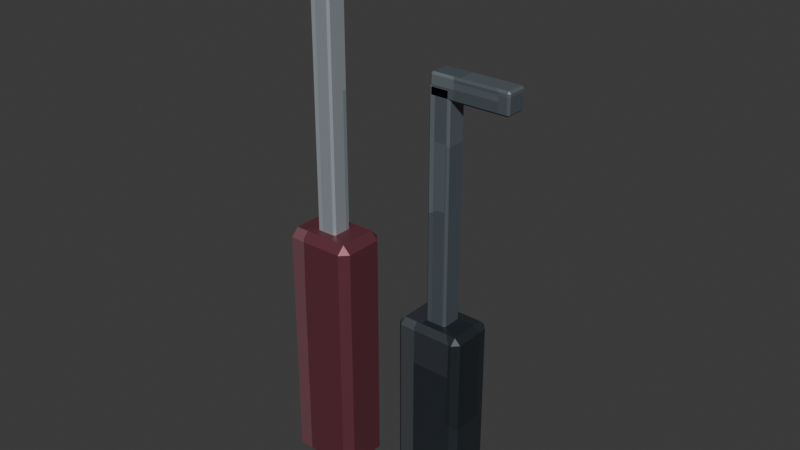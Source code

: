 # Source: lockpick_set.blend  (saved by Blender 5.2.44; exported with 4.5.12 LTS)
import bpy
from mathutils import Matrix  # noqa: F401  (used for matrix-valued properties, if any)

bpy.ops.wm.read_factory_settings(use_empty=True)
scene = bpy.context.scene
scene.name = 'Scene'

# ---- collections
col_collection = bpy.data.collections.new('Collection'); scene.collection.children.link(col_collection)

# ---- images (referenced by path relative to the original .blend; pixels are not part of the script)
import os
ASSET_DIR = os.environ.get("B2B_ASSET_DIR", "")  # directory of the original .blend (textures are referenced by path, not embedded)
HERE = os.path.dirname(os.path.abspath(__file__))  # packed textures are extracted next to this script under _unpacked/

def load_image(name, relpath, width, height, colorspace="sRGB"):
    """Load a texture the original file referenced (path relative to the .blend, or extracted next to this script)."""
    p = next((c for c in (os.path.join(HERE, relpath), os.path.join(ASSET_DIR, relpath)) if relpath and os.path.exists(c)), "")
    if p:
        img = bpy.data.images.load(p, check_existing=True)
        img.name = name
    else:  # same state as the original file: an image datablock whose file is absent (Cycles renders it pink)
        img = bpy.data.images.new(name, width, height)
        img.source = "FILE"
        img.filepath = "//" + (relpath or name)
    img.colorspace_settings.name = colorspace
    return img
img_lockpick_set_pixel_atlas = load_image('lockpick_set_pixel_atlas', '_unpacked/lockpick_set_pixel_atlas.89fec04e.png', 80, 16, 'sRGB')

# ---- materials (node trees are filled in below, after node groups)
mat_lockpick_set_pixel_paint = bpy.data.materials.new('Lockpick set pixel paint')

# ---- material node trees
mat_lockpick_set_pixel_paint.use_nodes = True; mat_lockpick_set_pixel_paint.node_tree.nodes.clear()
_N = mat_lockpick_set_pixel_paint.node_tree.nodes; _L = mat_lockpick_set_pixel_paint.node_tree.links
n0 = _N.new('ShaderNodeBsdfPrincipled'); n0.name = 'Principled BSDF'; n0.location = (-200, 100)
n0.inputs[1].default_value = 0.42
n0.inputs[2].default_value = 0.48
n0.inputs[10].default_value = 0.005
n1 = _N.new('ShaderNodeOutputMaterial'); n1.name = 'Material Output'; n1.location = (200, 100)
n2 = _N.new('ShaderNodeTexImage'); n2.name = 'Image Texture'; n2.location = (0, 0)
n2.image = img_lockpick_set_pixel_atlas
n2.interpolation = 'Closest'
_L.new(n0.outputs[0], n1.inputs[0])
_L.new(n2.outputs[0], n0.inputs[0])
n1.is_active_output = True

# ---- world
world_world = bpy.data.worlds.new('World'); scene.world = world_world
world_world.use_nodes = True; world_world.node_tree.nodes.clear()
_N = world_world.node_tree.nodes; _L = world_world.node_tree.links
n0 = _N.new('ShaderNodeOutputWorld'); n0.name = 'World Output'; n0.location = (200, 100)
n1 = _N.new('ShaderNodeBackground'); n1.name = 'Background'; n1.location = (-200, 100)
n1.inputs[0].default_value = (0.05088, 0.05088, 0.05088, 1.0)
_L.new(n1.outputs[0], n0.inputs[0])
n0.is_active_output = True
world_world.color = (0.05088, 0.05088, 0.05088)
world_world.sun_shadow_jitter_overblur = 0.0

# ---- meshes
me_cube = bpy.data.meshes.new('Cube')
me_cube.from_pydata([(-0.0295, -0.0195, -0.13), (-0.0295, -0.0275, -0.122), (-0.0375, -0.0195, -0.122), (-0.0295, -0.0275, 0.122), (-0.0295, -0.0195, 0.13), (-0.0375, -0.0195, 0.122), (-0.0295, 0.0195, -0.13), (-0.0375, 0.0195, -0.122), (-0.0295, 0.0275, -0.122), (-0.0295, 0.0195, 0.13), (-0.0295, 0.0275, 0.122), (-0.0375, 0.0195, 0.122), (0.0295, -0.0195, -0.13), (0.0375, -0.0195, -0.122), (0.0295, -0.0275, -0.122), (0.0295, -0.0195, 0.13), (0.0295, -0.0275, 0.122), (0.0375, -0.0195, 0.122), (0.0295, 0.0195, -0.13), (0.0295, 0.0275, -0.122), (0.0375, 0.0195, -0.122), (0.0295, 0.0195, 0.13), (0.0375, 0.0195, 0.122), (0.0295, 0.0275, 0.122)], [], [(0, 1, 2), (3, 4, 5), (6, 7, 8), (9, 10, 11), (12, 13, 14), (15, 16, 17), (18, 19, 20), (21, 22, 23), (6, 0, 2, 7), (1, 3, 5, 2), (4, 9, 11, 5), (10, 8, 7, 11), (18, 6, 8, 19), (9, 21, 23, 10), (22, 20, 19, 23), (12, 18, 20, 13), (21, 15, 17, 22), (16, 14, 13, 17), (0, 12, 14, 1), (15, 4, 3, 16), (6, 18, 12, 0), (2, 5, 11, 7), (14, 16, 3, 1), (21, 9, 4, 15), (8, 10, 23, 19), (20, 22, 17, 13)])
_uv = me_cube.uv_layers.new(name='UVMap')
_uv.uv.foreach_set('vector', [0.838, 0.6901, 0.838, 0.7225, 0.8332, 0.6901, 0.9209, 0.9213, 0.9222, 0.9213, 0.9209, 0.945, 0.838, 0.5324, 0.8332, 0.5324, 0.838, 0.5, 0.9222, 0.2825, 0.9209, 0.3012, 0.9209, 0.2532, 0.873, 0.6901, 0.8788, 0.6901, 0.8761, 0.7344, 0.9246, 0.7182, 0.9209, 0.7462, 0.9209, 0.6982, 0.873, 0.5324, 0.8761, 0.4881, 0.8788, 0.5324, 0.9246, 0.5183, 0.9209, 0.5324, 0.9209, 0.4822, 0.838, 0.5324, 0.838, 0.6901, 0.8332, 0.6901, 0.8332, 0.5324, 0.8791, 0.055, 0.9209, 0.055, 0.9209, 0.08736, 0.8791, 0.08736, 0.9222, 0.08736, 0.9222, 0.2825, 0.9209, 0.2532, 0.9209, 0.08736, 0.9209, 0.3012, 0.8791, 0.3012, 0.8791, 0.2451, 0.9209, 0.2532, 0.873, 0.5324, 0.838, 0.5324, 0.838, 0.5, 0.8761, 0.4881, 0.9222, 0.2825, 0.9246, 0.5183, 0.9209, 0.4822, 0.9209, 0.3012, 0.9209, 0.5324, 0.8788, 0.5324, 0.8761, 0.4881, 0.9209, 0.4822, 0.873, 0.6901, 0.873, 0.5324, 0.8788, 0.5324, 0.8788, 0.6901, 0.9246, 0.5183, 0.9246, 0.7182, 0.9209, 0.6982, 0.9209, 0.5324, 0.9209, 0.7462, 0.8761, 0.7344, 0.8788, 0.6901, 0.9209, 0.6982, 0.838, 0.6901, 0.873, 0.6901, 0.8761, 0.7344, 0.838, 0.7225, 0.9246, 0.7182, 0.9222, 0.9213, 0.9209, 0.9213, 0.9209, 0.7462, 0.838, 0.5324, 0.873, 0.5324, 0.873, 0.6901, 0.838, 0.6901, 0.8791, 0.08736, 0.9209, 0.08736, 0.9209, 0.2532, 0.8791, 0.2451, 0.8761, 0.7344, 0.9209, 0.7462, 0.9209, 0.9213, 0.8791, 0.9213, 0.9246, 0.5183, 0.962, 0.5324, 0.962, 0.6901, 0.9246, 0.7182, 0.8791, 0.3012, 0.9209, 0.3012, 0.9209, 0.4822, 0.8761, 0.4881, 0.8788, 0.5324, 0.9209, 0.5324, 0.9209, 0.6982, 0.8788, 0.6901])
me_cube.materials.append(mat_lockpick_set_pixel_paint)
me_cube.update()
me_cube_001 = bpy.data.meshes.new('Cube.001')
me_cube_001.from_pydata([(-0.009, -0.009, -0.15), (-0.009, -0.011, -0.148), (-0.011, -0.009, -0.148), (-0.009, -0.011, 0.148), (-0.009, -0.009, 0.15), (-0.011, -0.009, 0.148), (-0.009, 0.009, -0.15), (-0.011, 0.009, -0.148), (-0.009, 0.011, -0.148), (-0.009, 0.009, 0.15), (-0.009, 0.011, 0.148), (-0.011, 0.009, 0.148), (0.009, -0.009, -0.15), (0.011, -0.009, -0.148), (0.009, -0.011, -0.148), (0.009, -0.009, 0.15), (0.009, -0.011, 0.148), (0.011, -0.009, 0.148), (0.009, 0.009, -0.15), (0.009, 0.011, -0.148), (0.011, 0.009, -0.148), (0.009, 0.009, 0.15), (0.011, 0.009, 0.148), (0.009, 0.011, 0.148)], [], [(0, 1, 2), (3, 4, 5), (6, 7, 8), (9, 10, 11), (12, 13, 14), (15, 16, 17), (18, 19, 20), (21, 22, 23), (6, 0, 2, 7), (1, 3, 5, 2), (4, 9, 11, 5), (10, 8, 7, 11), (18, 6, 8, 19), (9, 21, 23, 10), (22, 20, 19, 23), (12, 18, 20, 13), (21, 15, 17, 22), (16, 14, 13, 17), (0, 12, 14, 1), (15, 4, 3, 16), (6, 18, 12, 0), (2, 5, 11, 7), (14, 16, 3, 1), (21, 9, 4, 15), (8, 10, 23, 19), (20, 22, 17, 13)])
_uv = me_cube_001.uv_layers.new(name='UVMap')
_uv.uv.foreach_set('vector', [0.6373, 0.7023, 0.6373, 0.7225, 0.6332, 0.7023, 0.722, 0.9248, 0.7222, 0.9248, 0.722, 0.945, 0.6373, 0.5202, 0.6332, 0.5202, 0.6373, 0.5, 0.7222, 0.2842, 0.722, 0.2977, 0.722, 0.2623, 0.6737, 0.7023, 0.678, 0.7023, 0.6759, 0.7326, 0.7243, 0.7225, 0.722, 0.7427, 0.722, 0.7073, 0.6737, 0.5202, 0.6759, 0.4899, 0.678, 0.5202, 0.7243, 0.5101, 0.722, 0.5202, 0.722, 0.4848, 0.6373, 0.5202, 0.6373, 0.7023, 0.6332, 0.7023, 0.6332, 0.5202, 0.678, 0.055, 0.722, 0.055, 0.722, 0.07523, 0.678, 0.07523, 0.7222, 0.07523, 0.7222, 0.2842, 0.722, 0.2623, 0.722, 0.07523, 0.722, 0.2977, 0.678, 0.2977, 0.678, 0.2573, 0.722, 0.2623, 0.6737, 0.5202, 0.6373, 0.5202, 0.6373, 0.5, 0.6759, 0.4899, 0.7222, 0.2842, 0.7243, 0.5101, 0.722, 0.4848, 0.722, 0.2977, 0.722, 0.5202, 0.678, 0.5202, 0.6759, 0.4899, 0.722, 0.4848, 0.6737, 0.7023, 0.6737, 0.5202, 0.678, 0.5202, 0.678, 0.7023, 0.7243, 0.5101, 0.7243, 0.7225, 0.722, 0.7073, 0.722, 0.5202, 0.722, 0.7427, 0.6759, 0.7326, 0.678, 0.7023, 0.722, 0.7073, 0.6373, 0.7023, 0.6737, 0.7023, 0.6759, 0.7326, 0.6373, 0.7225, 0.7243, 0.7225, 0.7222, 0.9248, 0.722, 0.9248, 0.722, 0.7427, 0.6373, 0.5202, 0.6737, 0.5202, 0.6737, 0.7023, 0.6373, 0.7023, 0.678, 0.07523, 0.722, 0.07523, 0.722, 0.2623, 0.678, 0.2573, 0.6759, 0.7326, 0.722, 0.7427, 0.722, 0.9248, 0.678, 0.9248, 0.7243, 0.5101, 0.7627, 0.5202, 0.7627, 0.7023, 0.7243, 0.7225, 0.678, 0.2977, 0.722, 0.2977, 0.722, 0.4848, 0.6759, 0.4899, 0.678, 0.5202, 0.722, 0.5202, 0.722, 0.7073, 0.678, 0.7023])
me_cube_001.materials.append(mat_lockpick_set_pixel_paint)
me_cube_001.update()
me_cube_002 = bpy.data.meshes.new('Cube.002')
me_cube_002.from_pydata([(-0.038, -0.009, -0.011), (-0.038, -0.011, -0.009), (-0.04, -0.009, -0.009), (-0.038, -0.011, 0.009), (-0.038, -0.009, 0.011), (-0.04, -0.009, 0.009), (-0.038, 0.009, -0.011), (-0.04, 0.009, -0.009), (-0.038, 0.011, -0.009), (-0.038, 0.009, 0.011), (-0.038, 0.011, 0.009), (-0.04, 0.009, 0.009), (0.038, -0.009, -0.011), (0.04, -0.009, -0.009), (0.038, -0.011, -0.009), (0.038, -0.009, 0.011), (0.038, -0.011, 0.009), (0.04, -0.009, 0.009), (0.038, 0.009, -0.011), (0.038, 0.011, -0.009), (0.04, 0.009, -0.009), (0.038, 0.009, 0.011), (0.04, 0.009, 0.009), (0.038, 0.011, 0.009)], [], [(0, 1, 2), (3, 4, 5), (6, 7, 8), (9, 10, 11), (12, 13, 14), (15, 16, 17), (18, 19, 20), (21, 22, 23), (6, 0, 2, 7), (1, 3, 5, 2), (4, 9, 11, 5), (10, 8, 7, 11), (18, 6, 8, 19), (9, 21, 23, 10), (22, 20, 19, 23), (12, 18, 20, 13), (21, 15, 17, 22), (16, 14, 13, 17), (0, 12, 14, 1), (15, 4, 3, 16), (6, 18, 12, 0), (2, 5, 11, 7), (14, 16, 3, 1), (21, 9, 4, 15), (8, 10, 23, 19), (20, 22, 17, 13)])
_uv = me_cube_002.uv_layers.new(name='UVMap')
_uv.uv.foreach_set('vector', [0.6344, 0.7023, 0.6344, 0.7225, 0.6332, 0.7023, 0.7182, 0.9394, 0.7222, 0.9394, 0.7182, 0.945, 0.6344, 0.5202, 0.6332, 0.5202, 0.6344, 0.5, 0.7222, 0.2745, 0.7182, 0.2831, 0.7182, 0.2623, 0.6766, 0.7023, 0.6808, 0.7023, 0.6792, 0.7253, 0.7228, 0.7152, 0.7182, 0.7281, 0.7182, 0.7073, 0.6766, 0.5202, 0.6792, 0.4972, 0.6808, 0.5202, 0.7228, 0.5138, 0.7182, 0.5202, 0.7182, 0.4958, 0.6344, 0.5202, 0.6344, 0.7023, 0.6332, 0.7023, 0.6332, 0.5202, 0.6818, 0.055, 0.7182, 0.055, 0.7182, 0.07523, 0.6818, 0.07523, 0.7222, 0.07523, 0.7222, 0.2745, 0.7182, 0.2623, 0.7182, 0.07523, 0.7182, 0.2831, 0.6818, 0.2831, 0.6818, 0.2573, 0.7182, 0.2623, 0.6766, 0.5202, 0.6344, 0.5202, 0.6344, 0.5, 0.6792, 0.4972, 0.7222, 0.2745, 0.7228, 0.5138, 0.7182, 0.4958, 0.7182, 0.2831, 0.7182, 0.5202, 0.6808, 0.5202, 0.6792, 0.4972, 0.7182, 0.4958, 0.6766, 0.7023, 0.6766, 0.5202, 0.6808, 0.5202, 0.6808, 0.7023, 0.7228, 0.5138, 0.7228, 0.7152, 0.7182, 0.7073, 0.7182, 0.5202, 0.7182, 0.7281, 0.6792, 0.7253, 0.6808, 0.7023, 0.7182, 0.7073, 0.6344, 0.7023, 0.6766, 0.7023, 0.6792, 0.7253, 0.6344, 0.7225, 0.7228, 0.7152, 0.7222, 0.9394, 0.7182, 0.9394, 0.7182, 0.7281, 0.6344, 0.5202, 0.6766, 0.5202, 0.6766, 0.7023, 0.6344, 0.7023, 0.6818, 0.07523, 0.7182, 0.07523, 0.7182, 0.2623, 0.6818, 0.2573, 0.6792, 0.7253, 0.7182, 0.7281, 0.7182, 0.9394, 0.6818, 0.9394, 0.7228, 0.5138, 0.7656, 0.5202, 0.7656, 0.7023, 0.7228, 0.7152, 0.6818, 0.2831, 0.7182, 0.2831, 0.7182, 0.4958, 0.6792, 0.4972, 0.6808, 0.5202, 0.7182, 0.5202, 0.7182, 0.7073, 0.6808, 0.7023])
me_cube_002.materials.append(mat_lockpick_set_pixel_paint)
me_cube_002.update()
me_cube_003 = bpy.data.meshes.new('Cube.003')
me_cube_003.from_pydata([(-0.029, -0.019, -0.1), (-0.029, -0.025, -0.094), (-0.035, -0.019, -0.094), (-0.029, -0.025, 0.094), (-0.029, -0.019, 0.1), (-0.035, -0.019, 0.094), (-0.029, 0.019, -0.1), (-0.035, 0.019, -0.094), (-0.029, 0.025, -0.094), (-0.029, 0.019, 0.1), (-0.029, 0.025, 0.094), (-0.035, 0.019, 0.094), (0.029, -0.019, -0.1), (0.035, -0.019, -0.094), (0.029, -0.025, -0.094), (0.029, -0.019, 0.1), (0.029, -0.025, 0.094), (0.035, -0.019, 0.094), (0.029, 0.019, -0.1), (0.029, 0.025, -0.094), (0.035, 0.019, -0.094), (0.029, 0.019, 0.1), (0.035, 0.019, 0.094), (0.029, 0.025, 0.094)], [], [(0, 1, 2), (3, 4, 5), (6, 7, 8), (9, 10, 11), (12, 13, 14), (15, 16, 17), (18, 19, 20), (21, 22, 23), (6, 0, 2, 7), (1, 3, 5, 2), (4, 9, 11, 5), (10, 8, 7, 11), (18, 6, 8, 19), (9, 21, 23, 10), (22, 20, 19, 23), (12, 18, 20, 13), (21, 15, 17, 22), (16, 14, 13, 17), (0, 12, 14, 1), (15, 4, 3, 16), (6, 18, 12, 0), (2, 5, 11, 7), (14, 16, 3, 1), (21, 9, 4, 15), (8, 10, 23, 19), (20, 22, 17, 13)])
_uv = me_cube_003.uv_layers.new(name='UVMap')
_uv.uv.foreach_set('vector', [0.2371, 0.6958, 0.2371, 0.7225, 0.2333, 0.6958, 0.3209, 0.9259, 0.3223, 0.9259, 0.3209, 0.945, 0.2371, 0.5267, 0.2333, 0.5267, 0.2371, 0.5, 0.3223, 0.2813, 0.3209, 0.2966, 0.3209, 0.2575, 0.2739, 0.6958, 0.2788, 0.6958, 0.2765, 0.732, 0.3242, 0.7187, 0.3209, 0.7416, 0.3209, 0.7025, 0.2739, 0.5267, 0.2765, 0.4905, 0.2788, 0.5267, 0.3242, 0.5153, 0.3209, 0.5267, 0.3209, 0.4857, 0.2371, 0.5267, 0.2371, 0.6958, 0.2333, 0.6958, 0.2333, 0.5267, 0.2791, 0.055, 0.3209, 0.055, 0.3209, 0.0817, 0.2791, 0.0817, 0.3223, 0.0817, 0.3223, 0.2813, 0.3209, 0.2575, 0.3209, 0.0817, 0.3209, 0.2966, 0.2791, 0.2966, 0.2791, 0.2508, 0.3209, 0.2575, 0.2739, 0.5267, 0.2371, 0.5267, 0.2371, 0.5, 0.2765, 0.4905, 0.3223, 0.2813, 0.3242, 0.5153, 0.3209, 0.4857, 0.3209, 0.2966, 0.3209, 0.5267, 0.2788, 0.5267, 0.2765, 0.4905, 0.3209, 0.4857, 0.2739, 0.6958, 0.2739, 0.5267, 0.2788, 0.5267, 0.2788, 0.6958, 0.3242, 0.5153, 0.3242, 0.7187, 0.3209, 0.7025, 0.3209, 0.5267, 0.3209, 0.7416, 0.2765, 0.732, 0.2788, 0.6958, 0.3209, 0.7025, 0.2371, 0.6958, 0.2739, 0.6958, 0.2765, 0.732, 0.2371, 0.7225, 0.3242, 0.7187, 0.3223, 0.9259, 0.3209, 0.9259, 0.3209, 0.7416, 0.2371, 0.5267, 0.2739, 0.5267, 0.2739, 0.6958, 0.2371, 0.6958, 0.2791, 0.0817, 0.3209, 0.0817, 0.3209, 0.2575, 0.2791, 0.2508, 0.2765, 0.732, 0.3209, 0.7416, 0.3209, 0.9259, 0.2791, 0.9259, 0.3242, 0.5153, 0.3629, 0.5267, 0.3629, 0.6958, 0.3242, 0.7187, 0.2791, 0.2966, 0.3209, 0.2966, 0.3209, 0.4857, 0.2765, 0.4905, 0.2788, 0.5267, 0.3209, 0.5267, 0.3209, 0.7025, 0.2788, 0.6958])
me_cube_003.materials.append(mat_lockpick_set_pixel_paint)
me_cube_003.update()
me_cube_004 = bpy.data.meshes.new('Cube.004')
me_cube_004.from_pydata([(-0.009, -0.009, -0.12), (-0.009, -0.011, -0.118), (-0.011, -0.009, -0.118), (-0.009, -0.011, 0.118), (-0.009, -0.009, 0.12), (-0.011, -0.009, 0.118), (-0.009, 0.009, -0.12), (-0.011, 0.009, -0.118), (-0.009, 0.011, -0.118), (-0.009, 0.009, 0.12), (-0.009, 0.011, 0.118), (-0.011, 0.009, 0.118), (0.009, -0.009, -0.12), (0.011, -0.009, -0.118), (0.009, -0.011, -0.118), (0.009, -0.009, 0.12), (0.009, -0.011, 0.118), (0.011, -0.009, 0.118), (0.009, 0.009, -0.12), (0.009, 0.011, -0.118), (0.011, 0.009, -0.118), (0.009, 0.009, 0.12), (0.011, 0.009, 0.118), (0.009, 0.011, 0.118)], [], [(0, 1, 2), (3, 4, 5), (6, 7, 8), (9, 10, 11), (12, 13, 14), (15, 16, 17), (18, 19, 20), (21, 22, 23), (6, 0, 2, 7), (1, 3, 5, 2), (4, 9, 11, 5), (10, 8, 7, 11), (18, 6, 8, 19), (9, 21, 23, 10), (22, 20, 19, 23), (12, 18, 20, 13), (21, 15, 17, 22), (16, 14, 13, 17), (0, 12, 14, 1), (15, 4, 3, 16), (6, 18, 12, 0), (2, 5, 11, 7), (14, 16, 3, 1), (21, 9, 4, 15), (8, 10, 23, 19), (20, 22, 17, 13)])
_uv = me_cube_004.uv_layers.new(name='UVMap')
_uv.uv.foreach_set('vector', [0.4373, 0.7023, 0.4373, 0.7225, 0.4333, 0.7023, 0.5219, 0.9248, 0.5222, 0.9248, 0.5219, 0.945, 0.4373, 0.5202, 0.4333, 0.5202, 0.4373, 0.5, 0.5222, 0.2842, 0.5219, 0.2977, 0.5219, 0.2623, 0.4737, 0.7023, 0.478, 0.7023, 0.4759, 0.7326, 0.5243, 0.7225, 0.5219, 0.7427, 0.5219, 0.7073, 0.4737, 0.5202, 0.4759, 0.4899, 0.478, 0.5202, 0.5243, 0.5101, 0.5219, 0.5202, 0.5219, 0.4848, 0.4373, 0.5202, 0.4373, 0.7023, 0.4333, 0.7023, 0.4333, 0.5202, 0.4781, 0.055, 0.5219, 0.055, 0.5219, 0.07523, 0.4781, 0.07523, 0.5222, 0.07523, 0.5222, 0.2842, 0.5219, 0.2623, 0.5219, 0.07523, 0.5219, 0.2977, 0.4781, 0.2977, 0.4781, 0.2573, 0.5219, 0.2623, 0.4737, 0.5202, 0.4373, 0.5202, 0.4373, 0.5, 0.4759, 0.4899, 0.5222, 0.2842, 0.5243, 0.5101, 0.5219, 0.4848, 0.5219, 0.2977, 0.5219, 0.5202, 0.478, 0.5202, 0.4759, 0.4899, 0.5219, 0.4848, 0.4737, 0.7023, 0.4737, 0.5202, 0.478, 0.5202, 0.478, 0.7023, 0.5243, 0.5101, 0.5243, 0.7225, 0.5219, 0.7073, 0.5219, 0.5202, 0.5219, 0.7427, 0.4759, 0.7326, 0.478, 0.7023, 0.5219, 0.7073, 0.4373, 0.7023, 0.4737, 0.7023, 0.4759, 0.7326, 0.4373, 0.7225, 0.5243, 0.7225, 0.5222, 0.9248, 0.5219, 0.9248, 0.5219, 0.7427, 0.4373, 0.5202, 0.4737, 0.5202, 0.4737, 0.7023, 0.4373, 0.7023, 0.4781, 0.07523, 0.5219, 0.07523, 0.5219, 0.2623, 0.4781, 0.2573, 0.4759, 0.7326, 0.5219, 0.7427, 0.5219, 0.9248, 0.4781, 0.9248, 0.5243, 0.5101, 0.5627, 0.5202, 0.5627, 0.7023, 0.5243, 0.7225, 0.4781, 0.2977, 0.5219, 0.2977, 0.5219, 0.4848, 0.4759, 0.4899, 0.478, 0.5202, 0.5219, 0.5202, 0.5219, 0.7073, 0.478, 0.7023])
me_cube_004.materials.append(mat_lockpick_set_pixel_paint)
me_cube_004.update()
me_cube_005 = bpy.data.meshes.new('Cube.005')
me_cube_005.from_pydata([(-0.038, -0.009, -0.011), (-0.038, -0.011, -0.009), (-0.04, -0.009, -0.009), (-0.038, -0.011, 0.009), (-0.038, -0.009, 0.011), (-0.04, -0.009, 0.009), (-0.038, 0.009, -0.011), (-0.04, 0.009, -0.009), (-0.038, 0.011, -0.009), (-0.038, 0.009, 0.011), (-0.038, 0.011, 0.009), (-0.04, 0.009, 0.009), (0.038, -0.009, -0.011), (0.04, -0.009, -0.009), (0.038, -0.011, -0.009), (0.038, -0.009, 0.011), (0.038, -0.011, 0.009), (0.04, -0.009, 0.009), (0.038, 0.009, -0.011), (0.038, 0.011, -0.009), (0.04, 0.009, -0.009), (0.038, 0.009, 0.011), (0.04, 0.009, 0.009), (0.038, 0.011, 0.009)], [], [(0, 1, 2), (3, 4, 5), (6, 7, 8), (9, 10, 11), (12, 13, 14), (15, 16, 17), (18, 19, 20), (21, 22, 23), (6, 0, 2, 7), (1, 3, 5, 2), (4, 9, 11, 5), (10, 8, 7, 11), (18, 6, 8, 19), (9, 21, 23, 10), (22, 20, 19, 23), (12, 18, 20, 13), (21, 15, 17, 22), (16, 14, 13, 17), (0, 12, 14, 1), (15, 4, 3, 16), (6, 18, 12, 0), (2, 5, 11, 7), (14, 16, 3, 1), (21, 9, 4, 15), (8, 10, 23, 19), (20, 22, 17, 13)])
_uv = me_cube_005.uv_layers.new(name='UVMap')
_uv.uv.foreach_set('vector', [0.4344, 0.7023, 0.4344, 0.7225, 0.4333, 0.7023, 0.5182, 0.9394, 0.5222, 0.9394, 0.5182, 0.945, 0.4344, 0.5202, 0.4333, 0.5202, 0.4344, 0.5, 0.5222, 0.2745, 0.5182, 0.2831, 0.5182, 0.2623, 0.4766, 0.7023, 0.4808, 0.7023, 0.4792, 0.7253, 0.5228, 0.7152, 0.5182, 0.7281, 0.5182, 0.7073, 0.4766, 0.5202, 0.4792, 0.4972, 0.4808, 0.5202, 0.5228, 0.5138, 0.5182, 0.5202, 0.5182, 0.4958, 0.4344, 0.5202, 0.4344, 0.7023, 0.4333, 0.7023, 0.4333, 0.5202, 0.4818, 0.055, 0.5182, 0.055, 0.5182, 0.07523, 0.4818, 0.07523, 0.5222, 0.07523, 0.5222, 0.2745, 0.5182, 0.2623, 0.5182, 0.07523, 0.5182, 0.2831, 0.4818, 0.2831, 0.4818, 0.2573, 0.5182, 0.2623, 0.4766, 0.5202, 0.4344, 0.5202, 0.4344, 0.5, 0.4792, 0.4972, 0.5222, 0.2745, 0.5228, 0.5138, 0.5182, 0.4958, 0.5182, 0.2831, 0.5182, 0.5202, 0.4808, 0.5202, 0.4792, 0.4972, 0.5182, 0.4958, 0.4766, 0.7023, 0.4766, 0.5202, 0.4808, 0.5202, 0.4808, 0.7023, 0.5228, 0.5138, 0.5228, 0.7152, 0.5182, 0.7073, 0.5182, 0.5202, 0.5182, 0.7281, 0.4792, 0.7253, 0.4808, 0.7023, 0.5182, 0.7073, 0.4344, 0.7023, 0.4766, 0.7023, 0.4792, 0.7253, 0.4344, 0.7225, 0.5228, 0.7152, 0.5222, 0.9394, 0.5182, 0.9394, 0.5182, 0.7281, 0.4344, 0.5202, 0.4766, 0.5202, 0.4766, 0.7023, 0.4344, 0.7023, 0.4818, 0.07523, 0.5182, 0.07523, 0.5182, 0.2623, 0.4818, 0.2573, 0.4792, 0.7253, 0.5182, 0.7281, 0.5182, 0.9394, 0.4818, 0.9394, 0.5228, 0.5138, 0.5656, 0.5202, 0.5656, 0.7023, 0.5228, 0.7152, 0.4818, 0.2831, 0.5182, 0.2831, 0.5182, 0.4958, 0.4792, 0.4972, 0.4808, 0.5202, 0.5182, 0.5202, 0.5182, 0.7073, 0.4808, 0.7023])
me_cube_005.materials.append(mat_lockpick_set_pixel_paint)
me_cube_005.update()

# ---- objects
ob_pickhandle = bpy.data.objects.new('PickHandle', me_cube)
ob_pickshaft = bpy.data.objects.new('PickShaft', me_cube_001)
ob_picktip = bpy.data.objects.new('PickTip', me_cube_002)
ob_tensionhandle = bpy.data.objects.new('TensionHandle', me_cube_003)
ob_tensionshaft = bpy.data.objects.new('TensionShaft', me_cube_004)
ob_tensionfoot = bpy.data.objects.new('TensionFoot', me_cube_005)

# ---- transforms, parenting, visibility, modifiers, constraints
ob_pickhandle.location = (-0.045, 0.0, 0.13)
ob_pickshaft.location = (-0.045, 0.0, 0.4)
ob_picktip.location = (-0.015, 0.0, 0.55)
ob_picktip.rotation_euler = (0.0, -0.3142, 0.0)
ob_tensionhandle.location = (0.075, 0.015, 0.1)
ob_tensionshaft.location = (0.075, 0.015, 0.31)
ob_tensionfoot.location = (0.105, 0.015, 0.43)

# ---- collection membership
col_collection.objects.link(ob_pickhandle)
col_collection.objects.link(ob_pickshaft)
col_collection.objects.link(ob_picktip)
col_collection.objects.link(ob_tensionhandle)
col_collection.objects.link(ob_tensionshaft)
col_collection.objects.link(ob_tensionfoot)

# ---- scene / render settings (as saved in the file)
scene.frame_start = 1; scene.frame_end = 250; scene.frame_set(1)
scene.render.engine = 'BLENDER_EEVEE_NEXT'
scene.render.bake_bias = 0.0
scene.render.bake_samples = 0
scene.render.compositor_device = 'GPU'
scene.eevee.use_volume_custom_range = False
scene.eevee.fast_gi_thickness_near = 0.1
scene.eevee.fast_gi_thickness_far = 0.0
scene.eevee.ray_tracing_options.screen_trace_thickness = 0.1
bpy.context.view_layer.update()

# ---- added for rendering (the .blend has no active camera and no usable light): camera, sun
cam_auto = bpy.data.cameras.new('AutoCamera')
cam_auto.lens = 50.0
cam_auto.sensor_width = 36.0
cam_auto.clip_end = 1000.0
ob_auto_camera = bpy.data.objects.new('AutoCamera', cam_auto)
scene.collection.objects.link(ob_auto_camera)
ob_auto_camera.location = (0.604918, -0.682151, 0.745345)
ob_auto_camera.rotation_euler = (1.09748, -7.21219e-08, 0.694738)
scene.camera = ob_auto_camera
light_auto_sun = bpy.data.lights.new('AutoSun', 'SUN')
light_auto_sun.energy = 3.0
light_auto_sun.angle = 0.0523599
ob_auto_sun = bpy.data.objects.new('AutoSun', light_auto_sun)
scene.collection.objects.link(ob_auto_sun)
ob_auto_sun.rotation_euler = (0.872665, 0.174533, 0.523599)
bpy.context.view_layer.update()
